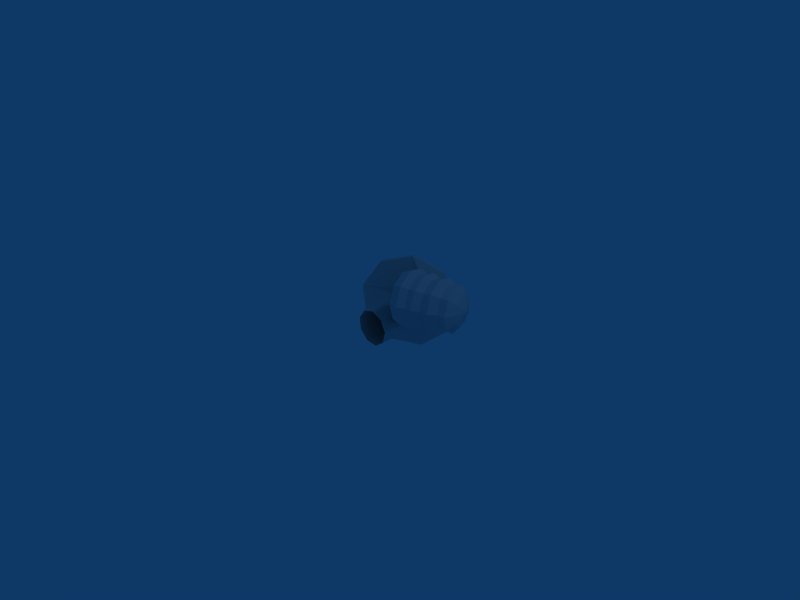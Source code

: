 # Source: beehive_destroyed.blend  (saved by Blender 2.42.0; exported with 4.5.12 LTS)
import bpy
from mathutils import Matrix  # noqa: F401  (used for matrix-valued properties, if any)

bpy.ops.wm.read_factory_settings(use_empty=True)
scene = bpy.context.scene
scene.name = 'Scene'

# ---- collections
col_collection_1 = bpy.data.collections.new('Collection 1'); scene.collection.children.link(col_collection_1)

# ---- materials (node trees are filled in below, after node groups)
mat_material_001 = bpy.data.materials.new('Material.001')
mat_material_001.alpha_threshold = 0.0
mat_material_001.preview_render_type = 'FLAT'
mat_material_001.roughness = 0.5
mat_material_001.line_color = (0.0, 0.0, 0.0, 1.0)

# ---- material node trees

# ---- world
world_world = bpy.data.worlds.new('World'); scene.world = world_world
world_world.color = (0.05656, 0.2208, 0.4)
world_world.use_sun_shadow = False
world_world.sun_shadow_jitter_overblur = 0.0
world_world.cycles.sampling_method = 'MANUAL'
world_world.cycles.sample_map_resolution = 256

# ---- cameras
cam_camera = bpy.data.cameras.new('Camera')
cam_camera.passepartout_alpha = 0.2
cam_camera.clip_end = 100.0
cam_camera.lens = 35.0
cam_camera.ortho_scale = 7.314
cam_camera.show_passepartout = False
cam_camera.show_safe_areas = True
cam_camera.dof.focus_distance = 0.0
cam_camera.dof.aperture_fstop = 128.0

# ---- lights
light_spot = bpy.data.lights.new('Spot', 'POINT')
light_spot.transmission_factor = 0.0
light_spot.cutoff_distance = 30.0
light_spot.energy = 100.0
light_spot.shadow_buffer_clip_start = 1.001
light_spot.shadow_soft_size = 1.0
light_spot.shadow_maximum_resolution = 0.006
light_spot.use_absolute_resolution = True
light_spot.cycles.use_multiple_importance_sampling = False

# ---- meshes
me_mesh = bpy.data.meshes.new('Mesh')
me_mesh.from_pydata([(0.1943, 0.8858, 0.1943), (0.2737, 0.8858, 0.02395), (0.2251, 0.8858, -0.1576), (0.07111, 0.8858, -0.2654), (-0.1161, 0.8858, -0.249), (-0.249, 0.8858, -0.1161), (-0.2654, 0.8858, 0.07111), (-0.1576, 0.8858, 0.2251), (0.02395, 0.8858, 0.2737), (0.1943, -0.08895, 0.1943), (0.2737, -0.08895, 0.02395), (0.2251, -0.08895, -0.1576), (0.07111, -0.08895, -0.2654), (-0.1161, -0.08895, -0.249), (-0.249, -0.08895, -0.1161), (-0.2654, -0.08895, 0.07111), (-0.1576, -0.08895, 0.2251), (0.02394, -0.08895, 0.2737), (0.4034, 1.28, 0.06644), (0.216, 1.164, 0.539), (0.2886, 1.209, -0.4372), (-0.07466, 0.9842, -0.7363), (-0.5165, 0.711, -0.6909), (-0.8301, 0.517, -0.3222), (-0.8687, 0.4931, 0.1973), (-0.6143, 0.6504, 0.6244), (-0.186, 0.9154, 0.7594), (0.1827, 1.218, 0.539), (0.3701, 1.334, 0.06644), (0.2553, 1.263, -0.4372), (-0.108, 1.038, -0.7363), (-0.5498, 0.7648, -0.6909), (-0.8633, 0.5709, -0.3222), (-0.902, 0.5469, 0.1973), (-0.6476, 0.7043, 0.6244), (-0.2193, 0.9692, 0.7594), (-0.29, 0.9572, 2.98e-08), (0.3653, 0.01184, 0.7623), (0.394, -0.09538, 0.5243), (0.3764, -0.02972, 0.2706), (0.3209, 0.1781, 0.1199), (0.2533, 0.4309, 0.1428), (0.2053, 0.6103, 0.3285), (0.1994, 0.6324, 0.5902), (0.2383, 0.4868, 0.8053), (0.3038, 0.2418, 0.8733), (0.5026, 0.01031, 0.7992), (0.5352, -0.1115, 0.5288), (0.5152, -0.0369, 0.2406), (0.4521, 0.1992, 0.06949), (0.3753, 0.4863, 0.09549), (0.3208, 0.6902, 0.3065), (0.3141, 0.7153, 0.6037), (0.3583, 0.55, 0.8481), (0.4327, 0.2715, 0.9253), (0.6007, 0.06999, 0.7669), (0.6298, -0.03907, 0.5248), (0.612, 0.02772, 0.2668), (0.5555, 0.2391, 0.1136), (0.4867, 0.4962, 0.1369), (0.4379, 0.6786, 0.3258), (0.4319, 0.7011, 0.5919), (0.4715, 0.5531, 0.8107), (0.5381, 0.3038, 0.8798), (0.743, -0.03566, 0.5271), (0.7119, 0.08066, 0.7853), (0.7239, 0.03558, 0.2519), (0.6636, 0.261, 0.08847), (0.5903, 0.5352, 0.1133), (0.5383, 0.7299, 0.3148), (0.5319, 0.7539, 0.5986), (0.5741, 0.596, 0.832), (0.6452, 0.3301, 0.9057), (0.8091, 0.1436, 0.7496), (0.8364, 0.04141, 0.5227), (0.8197, 0.104, 0.2809), (0.7667, 0.3021, 0.1373), (0.7023, 0.5431, 0.1591), (0.6565, 0.7141, 0.3361), (0.6509, 0.7352, 0.5855), (0.688, 0.5965, 0.7906), (0.7505, 0.3628, 0.8554), (0.9438, 0.1517, 0.7766), (0.974, 0.03882, 0.526), (0.9555, 0.1079, 0.259), (0.897, 0.3267, 0.1004), (0.8258, 0.5928, 0.1245), (0.7753, 0.7817, 0.32), (0.7691, 0.805, 0.5954), (0.8101, 0.6518, 0.8219), (0.8791, 0.3938, 0.8935), (1.074, 0.1338, 0.5203), (1.049, 0.2282, 0.7298), (1.059, 0.1916, 0.2969), (1.01, 0.3746, 0.1643), (0.9501, 0.5971, 0.1844), (0.9079, 0.7551, 0.3479), (0.9027, 0.7746, 0.5783), (0.937, 0.6464, 0.7677), (0.9947, 0.4307, 0.8275), (1.168, 0.2515, 0.7381), (1.194, 0.1538, 0.5213), (1.178, 0.2136, 0.2902), (1.128, 0.403, 0.1529), (1.066, 0.6332, 0.1738), (1.022, 0.7967, 0.343), (1.017, 0.8168, 0.5813), (1.052, 0.6842, 0.7773), (1.112, 0.461, 0.8393), (1.244, 0.307, 0.5095), (1.228, 0.3668, 0.6423), (1.235, 0.3436, 0.3679), (1.204, 0.4596, 0.2838), (1.166, 0.6007, 0.2966), (1.139, 0.7008, 0.4002), (1.136, 0.7132, 0.5463), (1.158, 0.6319, 0.6663), (1.194, 0.4952, 0.7043), (1.249, 0.5292, 0.4908)], [], [(110, 109, 118), (109, 111, 118), (111, 112, 118), (112, 113, 118), (113, 114, 118), (114, 115, 118), (115, 116, 118), (116, 117, 118), (117, 110, 118), (108, 100, 110), (108, 110, 117), (107, 108, 117), (107, 117, 116), (106, 107, 116), (106, 116, 115), (105, 106, 115), (105, 115, 114), (104, 105, 113), (105, 114, 113), (103, 104, 113), (103, 113, 112), (102, 103, 111), (103, 112, 111), (101, 102, 109), (102, 111, 109), (100, 101, 109), (100, 109, 110), (99, 92, 100), (99, 100, 108), (98, 99, 108), (98, 108, 107), (97, 98, 107), (97, 107, 106), (96, 97, 106), (96, 106, 105), (95, 96, 105), (95, 105, 104), (94, 95, 104), (94, 104, 103), (93, 94, 103), (93, 103, 102), (91, 93, 102), (91, 102, 101), (92, 91, 101), (92, 101, 100), (90, 82, 92), (90, 92, 99), (89, 90, 99), (89, 99, 98), (88, 89, 98), (88, 98, 97), (87, 88, 97), (87, 97, 96), (86, 87, 96), (86, 96, 95), (85, 86, 95), (85, 95, 94), (84, 85, 94), (84, 94, 93), (83, 84, 93), (83, 93, 91), (82, 83, 91), (82, 91, 92), (81, 73, 82), (81, 82, 90), (80, 81, 90), (80, 90, 89), (79, 80, 89), (79, 89, 88), (78, 79, 88), (78, 88, 87), (77, 78, 87), (77, 87, 86), (76, 77, 86), (76, 86, 85), (75, 76, 85), (75, 85, 84), (74, 75, 84), (74, 84, 83), (73, 74, 83), (73, 83, 82), (72, 65, 73), (72, 73, 81), (71, 72, 81), (71, 81, 80), (70, 71, 80), (70, 80, 79), (69, 70, 79), (69, 79, 78), (68, 69, 78), (68, 78, 77), (67, 68, 77), (67, 77, 76), (66, 67, 76), (66, 76, 75), (64, 66, 75), (64, 75, 74), (65, 64, 74), (65, 74, 73), (63, 55, 65), (63, 65, 72), (62, 63, 72), (62, 72, 71), (61, 62, 71), (61, 71, 70), (60, 61, 70), (60, 70, 69), (59, 60, 69), (59, 69, 68), (58, 59, 68), (58, 68, 67), (57, 58, 67), (57, 67, 66), (56, 57, 66), (56, 66, 64), (55, 56, 64), (55, 64, 65), (54, 46, 55), (54, 55, 63), (53, 54, 63), (53, 63, 62), (52, 53, 62), (52, 62, 61), (51, 52, 61), (51, 61, 60), (50, 51, 60), (50, 60, 59), (49, 50, 59), (49, 59, 58), (48, 49, 58), (48, 58, 57), (47, 48, 57), (47, 57, 56), (46, 47, 56), (46, 56, 55), (45, 37, 46), (45, 46, 54), (44, 45, 54), (44, 54, 53), (43, 44, 53), (43, 53, 52), (42, 43, 52), (42, 52, 51), (41, 42, 51), (41, 51, 50), (40, 41, 50), (40, 50, 49), (39, 40, 49), (39, 49, 48), (38, 39, 48), (38, 48, 47), (37, 38, 47), (37, 47, 46), (35, 27, 36), (34, 35, 36), (33, 34, 36), (32, 33, 36), (31, 32, 36), (30, 31, 36), (29, 30, 36), (28, 29, 36), (27, 28, 36), (26, 19, 27), (26, 27, 35), (25, 26, 35), (25, 35, 34), (24, 25, 34), (24, 34, 33), (23, 24, 33), (23, 33, 32), (22, 23, 32), (22, 32, 31), (21, 22, 31), (21, 31, 30), (20, 21, 30), (20, 30, 29), (18, 20, 29), (18, 29, 28), (19, 18, 28), (19, 28, 27), (8, 0, 26), (0, 19, 26), (7, 8, 26), (7, 26, 25), (6, 7, 24), (7, 25, 24), (5, 6, 24), (5, 24, 23), (4, 5, 23), (4, 23, 22), (3, 4, 22), (3, 22, 21), (2, 3, 21), (2, 21, 20), (1, 2, 20), (1, 20, 18), (0, 1, 18), (0, 18, 19), (9, 0, 8), (9, 8, 17), (7, 16, 17), (7, 17, 8), (6, 15, 16), (6, 16, 7), (5, 14, 15), (5, 15, 6), (4, 13, 14), (4, 14, 5), (3, 12, 13), (3, 13, 4), (2, 11, 12), (2, 12, 3), (1, 10, 11), (1, 11, 2), (0, 9, 10), (0, 10, 1)])
_uv = me_mesh.uv_layers.new(name='UVMap')
_uv.uv.foreach_set('vector', [0.7406, 0.5788, 0.8572, 0.5788, 0.6298, 0.6107, 0.459, 0.5758, 0.511, 0.5757, 0.6386, 0.6071, 0.511, 0.5757, 0.6099, 0.5753, 0.6386, 0.6071, 0.6099, 0.5753, 0.6851, 0.5749, 0.6386, 0.6071, 0.6851, 0.5749, 0.8003, 0.5746, 0.6386, 0.6071, 0.8003, 0.5746, 0.8625, 0.5745, 0.6386, 0.6071, 0.4536, 0.5788, 0.5665, 0.5788, 0.6298, 0.6107, 0.5665, 0.5788, 0.6394, 0.5788, 0.6298, 0.6107, 0.6394, 0.5788, 0.7406, 0.5788, 0.6298, 0.6107, 0.6455, 0.5334, 0.7899, 0.5334, 0.7406, 0.5788, 0.6455, 0.5334, 0.7406, 0.5788, 0.6394, 0.5788, 0.5265, 0.5334, 0.6455, 0.5334, 0.6394, 0.5788, 0.5265, 0.5334, 0.6394, 0.5788, 0.5665, 0.5788, 0.3863, 0.5334, 0.5265, 0.5334, 0.5665, 0.5788, 0.3863, 0.5334, 0.5665, 0.5788, 0.4536, 0.5788, 0.8632, 0.5289, 0.9296, 0.5288, 0.8625, 0.5745, 0.8632, 0.5289, 0.8625, 0.5745, 0.8003, 0.5746, 0.7143, 0.5294, 0.8632, 0.5289, 0.6851, 0.5749, 0.8632, 0.5289, 0.8003, 0.5746, 0.6851, 0.5749, 0.5916, 0.5301, 0.7143, 0.5294, 0.6851, 0.5749, 0.5916, 0.5301, 0.6851, 0.5749, 0.6099, 0.5753, 0.4536, 0.5307, 0.5916, 0.5301, 0.511, 0.5757, 0.5916, 0.5301, 0.6099, 0.5753, 0.511, 0.5757, 0.3893, 0.5309, 0.4536, 0.5307, 0.459, 0.5758, 0.4536, 0.5307, 0.511, 0.5757, 0.459, 0.5758, 0.7899, 0.5334, 0.9266, 0.5334, 0.8572, 0.5788, 0.7899, 0.5334, 0.8572, 0.5788, 0.7406, 0.5788, 0.6449, 0.4711, 0.7856, 0.4711, 0.7899, 0.5334, 0.6449, 0.4711, 0.7899, 0.5334, 0.6455, 0.5334, 0.53, 0.4711, 0.6449, 0.4711, 0.6455, 0.5334, 0.53, 0.4711, 0.6455, 0.5334, 0.5265, 0.5334, 0.3921, 0.4711, 0.53, 0.4711, 0.5265, 0.5334, 0.3921, 0.4711, 0.5265, 0.5334, 0.3863, 0.5334, 0.8573, 0.4665, 0.9234, 0.4665, 0.9296, 0.5288, 0.8573, 0.4665, 0.9296, 0.5288, 0.8632, 0.5289, 0.7113, 0.467, 0.8573, 0.4665, 0.8632, 0.5289, 0.7113, 0.467, 0.8632, 0.5289, 0.7143, 0.5294, 0.5928, 0.4677, 0.7113, 0.467, 0.7143, 0.5294, 0.5928, 0.4677, 0.7143, 0.5294, 0.5916, 0.5301, 0.4582, 0.4683, 0.5928, 0.4677, 0.5916, 0.5301, 0.4582, 0.4683, 0.5916, 0.5301, 0.4536, 0.5307, 0.3949, 0.4685, 0.4582, 0.4683, 0.4536, 0.5307, 0.3949, 0.4685, 0.4536, 0.5307, 0.3893, 0.5309, 0.7856, 0.4711, 0.9206, 0.4711, 0.9266, 0.5334, 0.7856, 0.4711, 0.9266, 0.5334, 0.7899, 0.5334, 0.6479, 0.4087, 0.8097, 0.4087, 0.7856, 0.4711, 0.6479, 0.4087, 0.7856, 0.4711, 0.6449, 0.4711, 0.5105, 0.4087, 0.6479, 0.4087, 0.6449, 0.4711, 0.5105, 0.4087, 0.6449, 0.4711, 0.53, 0.4711, 0.3592, 0.4087, 0.5105, 0.4087, 0.53, 0.4711, 0.3592, 0.4087, 0.53, 0.4711, 0.3921, 0.4711, 0.8878, 0.404, 0.9559, 0.4039, 0.9234, 0.4665, 0.8878, 0.404, 0.9234, 0.4665, 0.8573, 0.4665, 0.7254, 0.4046, 0.8878, 0.404, 0.8573, 0.4665, 0.7254, 0.4046, 0.8573, 0.4665, 0.7113, 0.467, 0.5836, 0.4054, 0.7254, 0.4046, 0.7113, 0.467, 0.5836, 0.4054, 0.7113, 0.467, 0.5928, 0.4677, 0.43, 0.4061, 0.5836, 0.4054, 0.5928, 0.4677, 0.43, 0.4061, 0.5928, 0.4677, 0.4582, 0.4683, 0.3606, 0.4063, 0.43, 0.4061, 0.4582, 0.4683, 0.3606, 0.4063, 0.4582, 0.4683, 0.3949, 0.4685, 0.8097, 0.4087, 0.9545, 0.4087, 0.9206, 0.4711, 0.8097, 0.4087, 0.9206, 0.4711, 0.7856, 0.4711, 0.6462, 0.3407, 0.7958, 0.3407, 0.8097, 0.4087, 0.6462, 0.3407, 0.8097, 0.4087, 0.6479, 0.4087, 0.5217, 0.3407, 0.6462, 0.3407, 0.6479, 0.4087, 0.5217, 0.3407, 0.6479, 0.4087, 0.5105, 0.4087, 0.3782, 0.3407, 0.5217, 0.3407, 0.5105, 0.4087, 0.3782, 0.3407, 0.5105, 0.4087, 0.3592, 0.4087, 0.8696, 0.336, 0.9366, 0.336, 0.9559, 0.4039, 0.8696, 0.336, 0.9559, 0.4039, 0.8878, 0.404, 0.7166, 0.3366, 0.8696, 0.336, 0.8878, 0.404, 0.7166, 0.3366, 0.8878, 0.404, 0.7254, 0.4046, 0.5883, 0.3373, 0.7166, 0.3366, 0.7254, 0.4046, 0.5883, 0.3373, 0.7254, 0.4046, 0.5836, 0.4054, 0.4456, 0.3379, 0.5883, 0.3373, 0.5836, 0.4054, 0.4456, 0.3379, 0.5836, 0.4054, 0.43, 0.4061, 0.3798, 0.3381, 0.4456, 0.3379, 0.43, 0.4061, 0.3798, 0.3381, 0.43, 0.4061, 0.3606, 0.4063, 0.7958, 0.3407, 0.935, 0.3407, 0.9545, 0.4087, 0.7958, 0.3407, 0.9545, 0.4087, 0.8097, 0.4087, 0.6484, 0.284, 0.8142, 0.284, 0.7958, 0.3407, 0.6484, 0.284, 0.7958, 0.3407, 0.6462, 0.3407, 0.5068, 0.284, 0.6484, 0.284, 0.6462, 0.3407, 0.5068, 0.284, 0.6462, 0.3407, 0.5217, 0.3407, 0.3531, 0.284, 0.5068, 0.284, 0.5217, 0.3407, 0.3531, 0.284, 0.5217, 0.3407, 0.3782, 0.3407, 0.8929, 0.2792, 0.9613, 0.2791, 0.9366, 0.336, 0.8929, 0.2792, 0.9366, 0.336, 0.8696, 0.336, 0.7273, 0.2798, 0.8929, 0.2792, 0.8696, 0.336, 0.7273, 0.2798, 0.8696, 0.336, 0.7166, 0.3366, 0.5812, 0.2807, 0.7273, 0.2798, 0.7166, 0.3366, 0.5812, 0.2807, 0.7166, 0.3366, 0.5883, 0.3373, 0.424, 0.2814, 0.5812, 0.2807, 0.5883, 0.3373, 0.424, 0.2814, 0.5883, 0.3373, 0.4456, 0.3379, 0.3536, 0.2816, 0.424, 0.2814, 0.4456, 0.3379, 0.3536, 0.2816, 0.4456, 0.3379, 0.3798, 0.3381, 0.8142, 0.284, 0.9609, 0.284, 0.935, 0.3407, 0.8142, 0.284, 0.935, 0.3407, 0.7958, 0.3407, 0.6473, 0.2273, 0.8047, 0.2273, 0.8142, 0.284, 0.6473, 0.2273, 0.8142, 0.284, 0.6484, 0.284, 0.5145, 0.2273, 0.6473, 0.2273, 0.6484, 0.284, 0.5145, 0.2273, 0.6484, 0.284, 0.5068, 0.284, 0.3661, 0.2273, 0.5145, 0.2273, 0.5068, 0.284, 0.3661, 0.2273, 0.5068, 0.284, 0.3531, 0.284, 0.8804, 0.2226, 0.948, 0.2225, 0.9613, 0.2791, 0.8804, 0.2226, 0.9613, 0.2791, 0.8929, 0.2792, 0.7213, 0.2232, 0.8804, 0.2226, 0.8929, 0.2792, 0.7213, 0.2232, 0.8929, 0.2792, 0.7273, 0.2798, 0.5844, 0.224, 0.7213, 0.2232, 0.7273, 0.2798, 0.5844, 0.224, 0.7273, 0.2798, 0.5812, 0.2807, 0.4347, 0.2246, 0.5844, 0.224, 0.5812, 0.2807, 0.4347, 0.2246, 0.5812, 0.2807, 0.424, 0.2814, 0.3666, 0.2248, 0.4347, 0.2246, 0.424, 0.2814, 0.3666, 0.2248, 0.424, 0.2814, 0.3536, 0.2816, 0.8047, 0.2273, 0.9475, 0.2273, 0.9609, 0.284, 0.8047, 0.2273, 0.9609, 0.284, 0.8142, 0.284, 0.6493, 0.1706, 0.8213, 0.1706, 0.8047, 0.2273, 0.6493, 0.1706, 0.8047, 0.2273, 0.6473, 0.2273, 0.501, 0.1706, 0.6493, 0.1706, 0.6473, 0.2273, 0.501, 0.1706, 0.6473, 0.2273, 0.5145, 0.2273, 0.3433, 0.1706, 0.501, 0.1706, 0.5145, 0.2273, 0.3433, 0.1706, 0.5145, 0.2273, 0.3661, 0.2273, 0.9014, 0.1658, 0.9704, 0.1657, 0.948, 0.2225, 0.9014, 0.1658, 0.948, 0.2225, 0.8804, 0.2226, 0.7309, 0.1664, 0.9014, 0.1658, 0.8804, 0.2226, 0.7309, 0.1664, 0.8804, 0.2226, 0.7213, 0.2232, 0.578, 0.1673, 0.7309, 0.1664, 0.7213, 0.2232, 0.578, 0.1673, 0.7213, 0.2232, 0.5844, 0.224, 0.4151, 0.168, 0.578, 0.1673, 0.5844, 0.224, 0.4151, 0.168, 0.5844, 0.224, 0.4347, 0.2246, 0.3429, 0.1683, 0.4151, 0.168, 0.4347, 0.2246, 0.3429, 0.1683, 0.4347, 0.2246, 0.3666, 0.2248, 0.8213, 0.1706, 0.9709, 0.1706, 0.9475, 0.2273, 0.8213, 0.1706, 0.9475, 0.2273, 0.8047, 0.2273, 0.647, 0.1026, 0.8023, 0.1026, 0.8213, 0.1706, 0.647, 0.1026, 0.8213, 0.1706, 0.6493, 0.1706, 0.5164, 0.1026, 0.647, 0.1026, 0.6493, 0.1706, 0.5164, 0.1026, 0.6493, 0.1706, 0.501, 0.1706, 0.3693, 0.1026, 0.5164, 0.1026, 0.501, 0.1706, 0.3693, 0.1026, 0.501, 0.1706, 0.3433, 0.1706, 0.8766, 0.09787, 0.9441, 0.0978, 0.9704, 0.1657, 0.8766, 0.09787, 0.9704, 0.1657, 0.9014, 0.1658, 0.7192, 0.09843, 0.8766, 0.09787, 0.9014, 0.1658, 0.7192, 0.09843, 0.9014, 0.1658, 0.7309, 0.1664, 0.5845, 0.09922, 0.7192, 0.09843, 0.7309, 0.1664, 0.5845, 0.09922, 0.7309, 0.1664, 0.578, 0.1673, 0.4367, 0.09987, 0.5845, 0.09922, 0.578, 0.1673, 0.4367, 0.09987, 0.578, 0.1673, 0.4151, 0.168, 0.3692, 0.1001, 0.4367, 0.09987, 0.4151, 0.168, 0.3692, 0.1001, 0.4151, 0.168, 0.3429, 0.1683, 0.8023, 0.1026, 0.9442, 0.1026, 0.9709, 0.1706, 0.8023, 0.1026, 0.9709, 0.1706, 0.8213, 0.1706, 0.2342, 0.9664, 0.1153, 0.911, 0.1826, 0.8438, 0.3608, 0.9325, 0.2342, 0.9664, 0.2425, 0.8717, 0.436, 0.8251, 0.3608, 0.9325, 0.3062, 0.8546, 0.4246, 0.6945, 0.436, 0.8251, 0.3441, 0.8005, 0.3319, 0.6018, 0.4246, 0.6945, 0.3384, 0.7347, 0.2013, 0.5903, 0.3319, 0.6018, 0.2917, 0.688, 0.09386, 0.6655, 0.2013, 0.5903, 0.1718, 0.7201, 0.05993, 0.7922, 0.09386, 0.6655, 0.1718, 0.7201, 0.1153, 0.911, 0.05993, 0.7922, 0.1547, 0.7839, 0.7382, 0.7841, 0.8992, 0.7841, 0.8992, 0.8057, 0.7382, 0.7841, 0.8992, 0.8057, 0.7382, 0.8057, 0.5667, 0.7841, 0.7382, 0.7841, 0.7382, 0.8057, 0.5667, 0.7841, 0.7382, 0.8057, 0.5667, 0.8057, 0.4648, 0.7841, 0.5667, 0.7841, 0.5667, 0.8057, 0.4648, 0.7841, 0.5667, 0.8057, 0.4648, 0.8057, 0.4803, 0.8059, 0.4648, 0.8059, 0.4648, 0.7843, 0.4803, 0.8059, 0.4648, 0.7843, 0.4803, 0.7843, 0.6059, 0.8059, 0.4803, 0.8059, 0.4803, 0.7843, 0.6059, 0.8059, 0.4803, 0.7843, 0.6059, 0.7843, 0.7828, 0.8059, 0.6059, 0.8059, 0.6059, 0.7843, 0.7828, 0.8059, 0.6059, 0.7843, 0.7828, 0.7843, 0.9283, 0.8059, 0.7828, 0.8059, 0.7828, 0.7843, 0.9283, 0.8059, 0.7828, 0.7843, 0.9283, 0.7843, 0.9743, 0.8059, 0.9283, 0.8059, 0.9283, 0.7843, 0.9743, 0.8059, 0.9283, 0.7843, 0.9743, 0.7843, 0.8992, 0.7841, 0.9743, 0.7841, 0.9743, 0.8057, 0.8992, 0.7841, 0.9743, 0.8057, 0.8992, 0.8057, 0.2441, 0.8724, 0.3077, 0.8561, 0.2343, 0.9696, 0.3077, 0.8561, 0.3622, 0.9366, 0.2343, 0.9696, 0.1849, 0.8441, 0.2441, 0.8724, 0.2343, 0.9696, 0.1849, 0.8441, 0.2343, 0.9696, 0.1151, 0.9126, 0.1578, 0.7844, 0.1849, 0.8441, 0.06037, 0.7923, 0.1849, 0.8441, 0.1151, 0.9126, 0.06037, 0.7923, 0.1754, 0.7212, 0.1578, 0.7844, 0.06037, 0.7923, 0.1754, 0.7212, 0.06037, 0.7923, 0.09579, 0.665, 0.2295, 0.6841, 0.1754, 0.7212, 0.09579, 0.665, 0.2295, 0.6841, 0.09579, 0.665, 0.2048, 0.5902, 0.2948, 0.6904, 0.2295, 0.6841, 0.2048, 0.5902, 0.2948, 0.6904, 0.2048, 0.5902, 0.3363, 0.603, 0.3407, 0.7372, 0.2948, 0.6904, 0.3363, 0.603, 0.3407, 0.7372, 0.3363, 0.603, 0.4288, 0.6973, 0.3458, 0.8027, 0.3407, 0.7372, 0.4288, 0.6973, 0.3458, 0.8027, 0.4288, 0.6973, 0.4391, 0.8291, 0.3077, 0.8561, 0.3458, 0.8027, 0.4391, 0.8291, 0.3077, 0.8561, 0.4391, 0.8291, 0.3622, 0.9366, 0.778, 0.932, 0.778, 0.9959, 0.72, 0.9959, 0.778, 0.932, 0.72, 0.9959, 0.72, 0.932, 0.6582, 0.9959, 0.6582, 0.932, 0.72, 0.932, 0.6582, 0.9959, 0.72, 0.932, 0.72, 0.9959, 0.604, 0.9959, 0.604, 0.932, 0.6582, 0.932, 0.604, 0.9959, 0.6582, 0.932, 0.6582, 0.9959, 0.6336, 0.9311, 0.6336, 0.995, 0.603, 0.995, 0.6336, 0.9311, 0.603, 0.995, 0.603, 0.9311, 0.6755, 0.9311, 0.6755, 0.995, 0.6336, 0.995, 0.6755, 0.9311, 0.6336, 0.995, 0.6336, 0.9311, 0.7344, 0.9311, 0.7344, 0.995, 0.6755, 0.995, 0.7344, 0.9311, 0.6755, 0.995, 0.6755, 0.9311, 0.7829, 0.9311, 0.7829, 0.995, 0.7344, 0.995, 0.7829, 0.9311, 0.7344, 0.995, 0.7344, 0.9311, 0.826, 0.9311, 0.826, 0.995, 0.7829, 0.995, 0.826, 0.9311, 0.7829, 0.995, 0.7829, 0.9311, 0.778, 0.9959, 0.778, 0.932, 0.8226, 0.932, 0.778, 0.9959, 0.8226, 0.932, 0.8226, 0.9959])
_ca = me_mesh.color_attributes.new('Col', 'BYTE_COLOR', 'CORNER')
_ca.data.foreach_set('color', [1.0, 1.0, 1.0, 1.0, 1.0, 1.0, 1.0, 1.0, 1.0, 1.0, 1.0, 1.0, 1.0, 1.0, 1.0, 1.0, 1.0, 1.0, 1.0, 1.0, 1.0, 1.0, 1.0, 1.0, 1.0, 1.0, 1.0, 1.0, 1.0, 1.0, 1.0, 1.0, 1.0, 1.0, 1.0, 1.0, 1.0, 1.0, 1.0, 1.0, 1.0, 1.0, 1.0, 1.0, 1.0, 1.0, 1.0, 1.0, 1.0, 1.0, 1.0, 1.0, 1.0, 1.0, 1.0, 1.0, 1.0, 1.0, 1.0, 1.0, 1.0, 1.0, 1.0, 1.0, 1.0, 1.0, 1.0, 1.0, 1.0, 1.0, 1.0, 1.0, 1.0, 1.0, 1.0, 1.0, 1.0, 1.0, 1.0, 1.0, 1.0, 1.0, 1.0, 1.0, 1.0, 1.0, 1.0, 1.0, 1.0, 1.0, 1.0, 1.0, 1.0, 1.0, 1.0, 1.0, 1.0, 1.0, 1.0, 1.0, 1.0, 1.0, 1.0, 1.0, 1.0, 1.0, 1.0, 1.0, 1.0, 1.0, 1.0, 1.0, 1.0, 1.0, 1.0, 1.0, 1.0, 1.0, 1.0, 1.0, 1.0, 1.0, 1.0, 1.0, 1.0, 1.0, 1.0, 1.0, 1.0, 1.0, 1.0, 1.0, 1.0, 1.0, 1.0, 1.0, 1.0, 1.0, 1.0, 1.0, 1.0, 1.0, 1.0, 1.0, 1.0, 1.0, 1.0, 1.0, 1.0, 1.0, 1.0, 1.0, 1.0, 1.0, 1.0, 1.0, 1.0, 1.0, 1.0, 1.0, 1.0, 1.0, 1.0, 1.0, 1.0, 1.0, 1.0, 1.0, 1.0, 1.0, 1.0, 1.0, 1.0, 1.0, 1.0, 1.0, 1.0, 1.0, 1.0, 1.0, 1.0, 1.0, 1.0, 1.0, 1.0, 1.0, 1.0, 1.0, 1.0, 1.0, 1.0, 1.0, 1.0, 1.0, 1.0, 1.0, 1.0, 1.0, 1.0, 1.0, 1.0, 1.0, 1.0, 1.0, 1.0, 1.0, 1.0, 1.0, 1.0, 1.0, 1.0, 1.0, 1.0, 1.0, 1.0, 1.0, 1.0, 1.0, 1.0, 1.0, 1.0, 1.0, 1.0, 1.0, 1.0, 1.0, 1.0, 1.0, 1.0, 1.0, 1.0, 1.0, 1.0, 1.0, 1.0, 1.0, 1.0, 1.0, 1.0, 1.0, 1.0, 1.0, 1.0, 1.0, 1.0, 1.0, 1.0, 1.0, 1.0, 1.0, 1.0, 1.0, 1.0, 1.0, 1.0, 1.0, 1.0, 1.0, 1.0, 1.0, 1.0, 1.0, 1.0, 1.0, 1.0, 1.0, 1.0, 1.0, 1.0, 1.0, 1.0, 1.0, 1.0, 1.0, 1.0, 1.0, 1.0, 1.0, 1.0, 1.0, 1.0, 1.0, 1.0, 1.0, 1.0, 1.0, 1.0, 1.0, 1.0, 1.0, 1.0, 1.0, 1.0, 1.0, 1.0, 1.0, 1.0, 1.0, 1.0, 1.0, 1.0, 1.0, 1.0, 1.0, 1.0, 1.0, 1.0, 1.0, 1.0, 1.0, 1.0, 1.0, 1.0, 1.0, 1.0, 1.0, 1.0, 1.0, 1.0, 1.0, 1.0, 1.0, 1.0, 1.0, 1.0, 1.0, 1.0, 1.0, 1.0, 1.0, 1.0, 1.0, 1.0, 1.0, 1.0, 1.0, 1.0, 1.0, 1.0, 1.0, 1.0, 1.0, 1.0, 1.0, 1.0, 1.0, 1.0, 1.0, 1.0, 1.0, 1.0, 1.0, 1.0, 1.0, 1.0, 1.0, 1.0, 1.0, 1.0, 1.0, 1.0, 1.0, 1.0, 1.0, 1.0, 1.0, 1.0, 1.0, 1.0, 1.0, 1.0, 1.0, 1.0, 1.0, 1.0, 1.0, 1.0, 1.0, 1.0, 1.0, 1.0, 1.0, 1.0, 1.0, 1.0, 1.0, 1.0, 1.0, 1.0, 1.0, 1.0, 1.0, 1.0, 1.0, 1.0, 1.0, 1.0, 1.0, 1.0, 1.0, 1.0, 1.0, 1.0, 1.0, 1.0, 1.0, 1.0, 1.0, 1.0, 1.0, 1.0, 1.0, 1.0, 1.0, 1.0, 1.0, 1.0, 1.0, 1.0, 1.0, 1.0, 1.0, 1.0, 1.0, 1.0, 1.0, 1.0, 1.0, 1.0, 1.0, 1.0, 1.0, 1.0, 1.0, 1.0, 1.0, 1.0, 1.0, 1.0, 1.0, 1.0, 1.0, 1.0, 1.0, 1.0, 1.0, 1.0, 1.0, 1.0, 1.0, 1.0, 1.0, 1.0, 1.0, 1.0, 1.0, 1.0, 1.0, 1.0, 1.0, 1.0, 1.0, 1.0, 1.0, 1.0, 1.0, 1.0, 1.0, 1.0, 1.0, 1.0, 1.0, 1.0, 1.0, 1.0, 1.0, 1.0, 1.0, 1.0, 1.0, 1.0, 1.0, 1.0, 1.0, 1.0, 1.0, 1.0, 1.0, 1.0, 1.0, 1.0, 1.0, 1.0, 1.0, 1.0, 1.0, 1.0, 1.0, 1.0, 1.0, 1.0, 1.0, 1.0, 1.0, 1.0, 1.0, 1.0, 1.0, 1.0, 1.0, 1.0, 1.0, 1.0, 1.0, 1.0, 1.0, 1.0, 1.0, 1.0, 1.0, 1.0, 1.0, 1.0, 1.0, 1.0, 1.0, 1.0, 1.0, 1.0, 1.0, 1.0, 1.0, 1.0, 1.0, 1.0, 1.0, 1.0, 1.0, 1.0, 1.0, 1.0, 1.0, 1.0, 1.0, 1.0, 1.0, 1.0, 1.0, 1.0, 1.0, 1.0, 1.0, 1.0, 1.0, 1.0, 1.0, 1.0, 1.0, 1.0, 1.0, 1.0, 1.0, 1.0, 1.0, 1.0, 1.0, 1.0, 1.0, 1.0, 1.0, 1.0, 1.0, 1.0, 1.0, 1.0, 1.0, 1.0, 1.0, 1.0, 1.0, 1.0, 1.0, 1.0, 1.0, 1.0, 1.0, 1.0, 1.0, 1.0, 1.0, 1.0, 1.0, 1.0, 1.0, 1.0, 1.0, 1.0, 1.0, 1.0, 1.0, 1.0, 1.0, 1.0, 1.0, 1.0, 1.0, 1.0, 1.0, 1.0, 1.0, 1.0, 1.0, 1.0, 1.0, 1.0, 1.0, 1.0, 1.0, 1.0, 1.0, 1.0, 1.0, 1.0, 1.0, 1.0, 1.0, 1.0, 1.0, 1.0, 1.0, 1.0, 1.0, 1.0, 1.0, 1.0, 1.0, 1.0, 1.0, 1.0, 1.0, 1.0, 1.0, 1.0, 1.0, 1.0, 1.0, 1.0, 1.0, 1.0, 1.0, 1.0, 1.0, 1.0, 1.0, 1.0, 1.0, 1.0, 1.0, 1.0, 1.0, 1.0, 1.0, 1.0, 1.0, 1.0, 1.0, 1.0, 1.0, 1.0, 1.0, 1.0, 1.0, 1.0, 1.0, 1.0, 1.0, 1.0, 1.0, 1.0, 1.0, 1.0, 1.0, 1.0, 1.0, 1.0, 1.0, 1.0, 1.0, 1.0, 1.0, 1.0, 1.0, 1.0, 1.0, 1.0, 1.0, 1.0, 1.0, 1.0, 1.0, 1.0, 1.0, 1.0, 1.0, 1.0, 1.0, 1.0, 1.0, 1.0, 1.0, 1.0, 1.0, 1.0, 1.0, 1.0, 1.0, 1.0, 1.0, 1.0, 1.0, 1.0, 1.0, 1.0, 1.0, 1.0, 1.0, 1.0, 1.0, 1.0, 1.0, 1.0, 1.0, 1.0, 1.0, 1.0, 1.0, 1.0, 1.0, 1.0, 1.0, 1.0, 1.0, 1.0, 1.0, 1.0, 1.0, 1.0, 1.0, 1.0, 1.0, 1.0, 1.0, 1.0, 1.0, 1.0, 1.0, 1.0, 1.0, 1.0, 1.0, 1.0, 1.0, 1.0, 1.0, 1.0, 1.0, 1.0, 1.0, 1.0, 1.0, 1.0, 1.0, 1.0, 1.0, 1.0, 1.0, 1.0, 1.0, 1.0, 1.0, 1.0, 1.0, 1.0, 1.0, 1.0, 1.0, 1.0, 1.0, 1.0, 1.0, 1.0, 1.0, 1.0, 1.0, 1.0, 1.0, 1.0, 1.0, 1.0, 1.0, 1.0, 1.0, 1.0, 1.0, 1.0, 1.0, 1.0, 1.0, 1.0, 1.0, 1.0, 1.0, 1.0, 1.0, 1.0, 1.0, 1.0, 1.0, 1.0, 1.0, 1.0, 1.0, 1.0, 1.0, 1.0, 1.0, 1.0, 1.0, 1.0, 1.0, 1.0, 1.0, 1.0, 1.0, 1.0, 1.0, 1.0, 1.0, 1.0, 1.0, 1.0, 1.0, 1.0, 1.0, 1.0, 1.0, 1.0, 1.0, 1.0, 1.0, 1.0, 1.0, 1.0, 1.0, 1.0, 1.0, 1.0, 1.0, 1.0, 1.0, 1.0, 1.0, 1.0, 1.0, 1.0, 1.0, 1.0, 1.0, 1.0, 1.0, 1.0, 1.0, 1.0, 1.0, 1.0, 1.0, 1.0, 1.0, 1.0, 1.0, 1.0, 1.0, 1.0, 1.0, 1.0, 1.0, 1.0, 1.0, 1.0, 1.0, 1.0, 1.0, 1.0, 1.0, 1.0, 1.0, 1.0, 1.0, 1.0, 1.0, 1.0, 1.0, 1.0, 1.0, 1.0, 1.0, 1.0, 1.0, 1.0, 1.0, 1.0, 1.0, 1.0, 1.0, 1.0, 1.0, 1.0, 1.0, 1.0, 1.0, 1.0, 1.0, 1.0, 1.0, 1.0, 1.0, 1.0, 1.0, 1.0, 1.0, 1.0, 1.0, 1.0, 1.0, 1.0, 1.0, 1.0, 1.0, 1.0, 1.0, 1.0, 1.0, 1.0, 1.0, 1.0, 1.0, 1.0, 1.0, 1.0, 1.0, 1.0, 1.0, 1.0, 1.0, 1.0, 1.0, 1.0, 1.0, 1.0, 1.0, 1.0, 1.0, 1.0, 1.0, 1.0, 1.0, 1.0, 1.0, 1.0, 1.0, 1.0, 1.0, 1.0, 1.0, 1.0, 1.0, 1.0, 1.0, 1.0, 1.0, 1.0, 1.0, 1.0, 1.0, 1.0, 1.0, 1.0, 1.0, 1.0, 1.0, 1.0, 1.0, 1.0, 1.0, 1.0, 1.0, 1.0, 1.0, 1.0, 1.0, 1.0, 1.0, 1.0, 1.0, 1.0, 1.0, 1.0, 1.0, 1.0, 1.0, 1.0, 1.0, 1.0, 1.0, 1.0, 1.0, 1.0, 1.0, 1.0, 1.0, 1.0, 1.0, 1.0, 1.0, 1.0, 1.0, 1.0, 1.0, 1.0, 1.0, 1.0, 1.0, 1.0, 1.0, 1.0, 1.0, 1.0, 1.0, 1.0, 1.0, 1.0, 1.0, 1.0, 1.0, 1.0, 1.0, 1.0, 1.0, 1.0, 1.0, 1.0, 1.0, 1.0, 1.0, 1.0, 1.0, 1.0, 1.0, 1.0, 1.0, 1.0, 1.0, 1.0, 1.0, 1.0, 1.0, 1.0, 1.0, 1.0, 1.0, 1.0, 1.0, 1.0, 1.0, 1.0, 1.0, 1.0, 1.0, 1.0, 1.0, 1.0, 1.0, 1.0, 1.0, 1.0, 1.0, 1.0, 1.0, 1.0, 1.0, 1.0, 1.0, 1.0, 1.0, 1.0, 1.0, 1.0, 1.0, 1.0, 1.0, 1.0, 1.0, 1.0, 1.0, 1.0, 1.0, 1.0, 1.0, 1.0, 1.0, 1.0, 1.0, 1.0, 1.0, 1.0, 1.0, 1.0, 1.0, 1.0, 1.0, 1.0, 1.0, 1.0, 1.0, 1.0, 1.0, 1.0, 1.0, 1.0, 1.0, 1.0, 1.0, 1.0, 1.0, 1.0, 1.0, 1.0, 1.0, 1.0, 1.0, 1.0, 1.0, 1.0, 1.0, 1.0, 1.0, 1.0, 1.0, 1.0, 1.0, 1.0, 1.0, 1.0, 1.0, 1.0, 1.0, 1.0, 1.0, 1.0, 1.0, 1.0, 1.0, 1.0, 1.0, 1.0, 1.0, 1.0, 1.0, 1.0, 1.0, 1.0, 1.0, 1.0, 1.0, 1.0, 1.0, 1.0, 1.0, 1.0, 1.0, 1.0, 1.0, 1.0, 1.0, 1.0, 1.0, 1.0, 1.0, 1.0, 1.0, 1.0, 1.0, 1.0, 1.0, 1.0, 1.0, 1.0, 1.0, 1.0, 1.0, 1.0, 1.0, 1.0, 1.0, 1.0, 1.0, 1.0, 1.0, 1.0, 1.0, 1.0, 1.0, 1.0, 1.0, 1.0, 1.0, 1.0, 1.0, 1.0, 1.0, 1.0, 1.0, 1.0, 1.0, 1.0, 1.0, 1.0, 1.0, 1.0, 1.0, 1.0, 1.0, 1.0, 1.0, 1.0, 1.0, 1.0, 1.0, 1.0, 1.0, 1.0, 1.0, 1.0, 1.0, 1.0, 1.0, 1.0, 1.0, 1.0, 1.0, 1.0, 1.0, 1.0, 1.0, 1.0, 1.0, 1.0, 1.0, 1.0, 1.0, 1.0, 1.0, 1.0, 1.0, 1.0, 1.0, 1.0, 1.0, 1.0, 1.0, 1.0, 1.0, 1.0, 1.0, 1.0, 1.0, 1.0, 1.0, 1.0, 1.0, 1.0, 1.0, 1.0, 1.0, 1.0, 1.0, 1.0, 1.0, 1.0, 1.0, 1.0, 1.0, 1.0, 1.0, 1.0, 1.0, 1.0, 1.0, 1.0, 1.0, 1.0, 1.0, 1.0, 1.0, 1.0, 1.0, 1.0, 1.0, 1.0, 1.0, 1.0, 1.0, 1.0, 1.0, 1.0, 1.0, 1.0, 1.0, 1.0, 1.0, 1.0, 1.0, 1.0, 1.0, 1.0, 1.0, 1.0, 1.0, 1.0, 1.0, 1.0, 1.0, 1.0, 1.0, 1.0, 1.0, 1.0, 1.0, 1.0, 1.0, 1.0, 1.0, 1.0, 1.0, 1.0, 1.0, 1.0, 1.0, 1.0, 1.0, 1.0, 1.0, 1.0, 1.0, 1.0, 1.0, 1.0, 1.0, 1.0, 1.0, 1.0, 1.0, 1.0, 1.0, 1.0, 1.0, 1.0, 1.0, 1.0, 1.0, 1.0, 1.0, 1.0, 1.0, 1.0, 1.0, 1.0, 1.0, 1.0, 1.0, 1.0, 1.0, 1.0, 1.0, 1.0, 1.0, 1.0, 1.0, 1.0, 1.0, 1.0, 1.0, 1.0, 1.0, 1.0, 1.0, 1.0, 1.0, 1.0, 1.0, 1.0, 1.0, 1.0, 1.0, 1.0, 1.0, 1.0, 1.0, 1.0, 1.0, 1.0, 1.0, 1.0, 1.0, 1.0, 1.0, 1.0, 1.0, 1.0, 1.0, 1.0, 1.0, 1.0, 1.0, 1.0, 1.0, 1.0, 1.0, 1.0, 1.0, 1.0, 1.0, 1.0, 1.0, 1.0, 1.0, 1.0, 1.0, 1.0, 1.0, 1.0, 1.0, 1.0, 1.0, 1.0, 1.0, 1.0, 1.0, 1.0, 1.0, 1.0, 1.0, 1.0, 1.0, 1.0, 1.0, 1.0, 1.0, 1.0, 1.0, 1.0, 1.0, 1.0, 1.0, 1.0, 1.0, 1.0, 1.0, 1.0, 1.0, 1.0, 1.0, 1.0, 1.0, 1.0, 1.0, 1.0, 1.0, 1.0, 1.0, 1.0, 1.0, 1.0, 1.0, 1.0, 1.0, 1.0, 1.0, 1.0, 1.0, 1.0, 1.0, 1.0, 1.0, 1.0, 1.0, 1.0, 1.0, 1.0, 1.0, 1.0, 1.0, 1.0, 1.0, 1.0, 1.0, 1.0, 1.0, 1.0, 1.0, 1.0, 1.0, 1.0, 1.0, 1.0, 1.0, 1.0, 1.0, 1.0, 1.0, 1.0, 1.0, 1.0, 1.0, 1.0, 1.0, 1.0, 1.0, 1.0, 1.0, 1.0, 1.0, 1.0, 1.0, 1.0, 1.0, 1.0, 1.0, 1.0, 1.0, 1.0, 1.0, 1.0, 1.0, 1.0, 1.0, 1.0, 1.0, 1.0, 1.0, 1.0, 1.0, 1.0, 1.0, 1.0, 1.0, 1.0, 1.0, 1.0, 1.0, 1.0, 1.0, 1.0, 1.0, 1.0, 1.0, 1.0, 1.0, 1.0, 1.0, 1.0, 1.0, 1.0, 1.0, 1.0, 1.0, 1.0, 1.0, 1.0, 1.0, 1.0, 1.0, 1.0, 1.0, 1.0, 1.0, 1.0, 1.0, 1.0, 1.0, 1.0, 1.0, 1.0, 1.0, 1.0, 1.0, 1.0, 1.0, 1.0, 1.0, 1.0, 1.0, 1.0, 1.0, 1.0, 1.0, 1.0, 1.0, 1.0, 1.0, 1.0, 1.0, 1.0, 1.0, 1.0, 1.0, 1.0, 1.0, 1.0, 1.0, 1.0, 1.0, 1.0, 1.0, 1.0, 1.0, 1.0, 1.0, 1.0, 1.0, 1.0, 1.0, 1.0, 1.0, 1.0, 1.0, 1.0, 1.0, 1.0, 1.0, 1.0, 1.0, 1.0, 1.0, 1.0, 1.0, 1.0, 1.0, 1.0, 1.0, 1.0, 1.0, 1.0, 1.0, 1.0, 1.0, 1.0, 1.0, 1.0, 1.0, 1.0, 1.0, 1.0, 1.0, 1.0, 1.0, 1.0, 1.0, 1.0, 1.0, 1.0, 1.0, 1.0, 1.0, 1.0, 1.0, 1.0, 1.0, 1.0, 1.0, 1.0, 1.0, 1.0, 1.0, 1.0, 1.0, 1.0, 1.0, 1.0, 1.0, 1.0, 1.0, 1.0, 1.0, 1.0, 1.0, 1.0, 1.0, 1.0, 1.0, 1.0, 1.0, 1.0, 1.0, 1.0, 1.0, 1.0, 1.0, 1.0, 1.0, 1.0, 1.0, 1.0, 1.0, 1.0, 1.0, 1.0, 1.0, 1.0, 1.0, 1.0, 1.0, 1.0, 1.0, 1.0, 1.0, 1.0, 1.0, 1.0, 1.0, 1.0, 1.0, 1.0, 1.0, 1.0, 1.0, 1.0, 1.0, 1.0, 1.0, 1.0, 1.0, 1.0, 1.0, 1.0, 1.0, 1.0, 1.0, 1.0, 1.0, 1.0, 1.0, 1.0, 1.0, 1.0, 1.0, 1.0, 1.0, 1.0, 1.0, 1.0, 1.0, 1.0, 1.0, 1.0, 1.0, 1.0, 1.0, 1.0, 1.0, 1.0, 1.0, 1.0, 1.0, 1.0, 1.0, 1.0, 1.0, 1.0, 1.0, 1.0, 1.0, 1.0, 1.0, 1.0, 1.0, 1.0, 1.0, 1.0, 1.0, 1.0, 1.0, 1.0, 1.0, 1.0, 1.0, 1.0, 1.0, 1.0, 1.0, 1.0, 1.0, 1.0, 1.0, 1.0, 1.0, 1.0, 1.0, 1.0, 1.0, 1.0, 1.0, 1.0, 1.0, 1.0, 1.0, 1.0, 1.0, 1.0, 1.0, 1.0, 1.0, 1.0, 1.0, 1.0, 1.0, 1.0, 1.0, 1.0, 1.0, 1.0, 1.0, 1.0, 1.0, 1.0, 1.0, 1.0, 1.0, 1.0, 1.0, 1.0, 1.0, 1.0, 1.0, 1.0, 1.0, 1.0, 1.0, 1.0, 1.0, 1.0, 1.0, 1.0, 1.0, 1.0, 1.0, 1.0, 1.0, 1.0, 1.0, 1.0, 1.0, 1.0, 1.0, 1.0, 1.0, 1.0, 1.0, 1.0, 1.0, 1.0, 1.0, 1.0, 1.0, 1.0, 1.0, 1.0, 1.0, 1.0, 1.0, 1.0, 1.0, 1.0, 1.0, 1.0, 1.0, 1.0, 1.0, 1.0, 1.0, 1.0, 1.0, 1.0, 1.0, 1.0, 1.0, 1.0, 1.0, 1.0, 1.0, 1.0, 1.0, 1.0, 1.0, 1.0, 1.0, 1.0, 1.0, 1.0, 1.0, 1.0, 1.0, 1.0, 1.0, 1.0, 1.0, 1.0, 1.0, 1.0, 1.0, 1.0, 1.0, 1.0, 1.0, 1.0, 1.0, 1.0, 1.0, 1.0, 1.0, 1.0, 1.0, 1.0, 1.0, 1.0, 1.0, 1.0, 1.0, 1.0, 1.0, 1.0, 1.0, 1.0, 1.0, 1.0, 1.0, 1.0, 1.0, 1.0, 1.0, 1.0, 1.0, 1.0, 1.0, 1.0, 1.0, 1.0, 1.0, 1.0, 1.0, 1.0, 1.0, 1.0, 1.0, 1.0, 1.0, 1.0, 1.0, 1.0, 1.0, 1.0, 1.0, 1.0, 1.0, 1.0, 1.0, 1.0, 1.0, 1.0, 1.0, 1.0, 1.0, 1.0, 1.0, 1.0, 1.0, 1.0, 1.0, 1.0, 1.0, 1.0, 1.0, 1.0, 1.0, 1.0, 1.0, 1.0, 1.0, 1.0, 1.0, 1.0, 1.0, 1.0, 1.0, 1.0, 1.0, 1.0, 1.0, 1.0, 1.0, 1.0, 1.0, 1.0, 1.0, 1.0, 1.0, 1.0, 1.0, 1.0, 1.0, 1.0, 1.0, 1.0, 1.0, 1.0, 1.0, 1.0, 1.0, 1.0, 1.0, 1.0, 1.0, 1.0, 1.0, 1.0, 1.0, 1.0, 1.0, 1.0, 1.0, 1.0, 1.0, 1.0, 1.0, 1.0, 1.0, 1.0, 1.0, 1.0, 1.0, 1.0, 1.0, 1.0, 1.0, 1.0, 1.0, 1.0, 1.0, 1.0, 1.0, 1.0, 1.0, 1.0, 1.0, 1.0, 1.0, 1.0, 1.0, 1.0, 1.0, 1.0, 1.0, 1.0, 1.0, 1.0, 1.0, 1.0, 1.0, 1.0, 1.0, 1.0, 1.0, 1.0, 1.0, 1.0, 1.0, 1.0, 1.0, 1.0, 1.0, 1.0, 1.0, 1.0, 1.0, 1.0, 1.0, 1.0, 1.0, 1.0, 1.0, 1.0, 1.0, 1.0, 1.0, 1.0, 1.0, 1.0, 1.0, 1.0, 1.0, 1.0, 1.0, 1.0, 1.0, 1.0, 1.0, 1.0, 1.0, 1.0, 1.0, 1.0, 1.0, 1.0, 1.0, 1.0, 1.0, 1.0, 1.0, 1.0, 1.0, 1.0, 1.0, 1.0, 1.0, 1.0, 1.0, 1.0, 1.0, 1.0, 1.0, 1.0, 1.0, 1.0, 1.0, 1.0, 1.0, 1.0, 1.0, 1.0, 1.0, 1.0, 1.0, 1.0, 1.0, 1.0, 1.0, 1.0, 1.0, 1.0, 1.0, 1.0, 1.0, 1.0, 1.0, 1.0, 1.0, 1.0, 1.0, 1.0, 1.0, 1.0, 1.0, 1.0, 1.0, 1.0, 1.0, 1.0, 1.0, 1.0, 1.0, 1.0, 1.0, 1.0, 1.0, 1.0, 1.0, 1.0, 1.0, 1.0, 1.0, 1.0, 1.0, 1.0, 1.0, 1.0, 1.0, 1.0, 1.0, 1.0, 1.0, 1.0, 1.0, 1.0, 1.0, 1.0, 1.0, 1.0, 1.0, 1.0, 1.0, 1.0, 1.0, 1.0, 1.0, 1.0, 1.0, 1.0, 1.0, 1.0, 1.0, 1.0, 1.0, 1.0, 1.0, 1.0, 1.0, 1.0, 1.0, 1.0, 1.0, 1.0, 1.0, 1.0, 1.0, 1.0, 1.0, 1.0, 1.0, 1.0, 1.0, 1.0, 1.0, 1.0, 1.0, 1.0, 1.0, 1.0, 1.0, 1.0, 1.0, 1.0, 1.0, 1.0, 1.0, 1.0, 1.0, 1.0, 1.0, 1.0, 1.0, 1.0, 1.0, 1.0, 1.0, 1.0, 1.0, 1.0, 1.0, 1.0, 1.0, 1.0, 1.0, 1.0, 1.0, 1.0, 1.0, 1.0, 1.0, 1.0, 1.0, 1.0, 1.0, 1.0, 1.0, 1.0, 1.0, 1.0, 1.0, 1.0, 1.0, 1.0, 1.0, 1.0, 1.0, 1.0, 1.0, 1.0, 1.0, 1.0, 1.0, 1.0, 1.0, 1.0, 1.0, 1.0, 1.0, 1.0, 1.0, 1.0, 1.0, 1.0, 1.0, 1.0, 1.0, 1.0, 1.0, 1.0, 1.0, 1.0, 1.0, 1.0, 1.0, 1.0, 1.0, 1.0, 1.0, 1.0, 1.0, 1.0, 1.0, 1.0, 1.0, 1.0, 1.0, 1.0, 1.0, 1.0, 1.0, 1.0, 1.0, 1.0, 1.0, 1.0, 1.0, 1.0, 1.0, 1.0, 1.0, 1.0, 1.0, 1.0, 1.0, 1.0, 1.0, 1.0, 1.0, 1.0, 1.0, 1.0, 1.0, 1.0, 1.0, 1.0, 1.0, 1.0, 1.0, 1.0, 1.0, 1.0, 1.0, 1.0, 1.0, 1.0, 1.0, 1.0, 1.0, 1.0, 1.0, 1.0, 1.0, 1.0, 1.0, 1.0, 1.0, 1.0, 1.0, 1.0, 1.0, 1.0, 1.0, 1.0, 1.0, 1.0, 1.0, 1.0, 1.0, 1.0, 1.0, 1.0, 1.0, 1.0, 1.0, 1.0, 1.0, 1.0, 1.0, 1.0, 1.0, 1.0, 1.0, 1.0, 1.0, 1.0, 1.0, 1.0, 1.0, 1.0, 1.0, 1.0, 1.0, 1.0, 1.0, 1.0, 1.0, 1.0, 1.0, 1.0, 1.0, 1.0, 1.0, 1.0, 1.0, 1.0, 1.0, 1.0, 1.0, 1.0, 1.0, 1.0, 1.0, 1.0, 1.0, 1.0, 1.0, 1.0, 1.0, 1.0, 1.0, 1.0, 1.0, 1.0, 1.0, 1.0, 1.0, 1.0, 1.0, 1.0, 1.0, 1.0, 1.0, 1.0, 1.0, 1.0, 1.0, 1.0, 1.0, 1.0, 1.0, 1.0, 1.0, 1.0, 1.0, 1.0, 1.0, 1.0, 1.0, 1.0, 1.0, 1.0, 1.0, 1.0, 1.0, 1.0, 1.0, 1.0, 1.0, 1.0, 1.0, 1.0, 1.0, 1.0, 1.0, 1.0, 1.0, 1.0, 1.0, 1.0, 1.0, 1.0, 1.0, 1.0, 1.0, 1.0, 1.0, 1.0, 1.0, 1.0, 1.0, 1.0, 1.0, 1.0, 1.0, 1.0, 1.0, 1.0, 1.0, 1.0, 1.0, 1.0, 1.0, 1.0, 1.0, 1.0, 1.0, 1.0, 1.0, 1.0, 1.0, 1.0, 1.0, 1.0, 1.0, 1.0, 1.0, 1.0, 1.0, 1.0, 1.0, 1.0, 1.0, 1.0, 1.0, 1.0, 1.0, 1.0, 1.0, 1.0, 1.0, 1.0, 1.0, 1.0, 1.0, 1.0, 1.0, 1.0, 1.0, 1.0, 1.0, 1.0, 1.0, 1.0, 1.0, 1.0, 1.0, 1.0, 1.0, 1.0, 1.0, 1.0, 1.0, 1.0, 1.0, 1.0, 1.0, 1.0, 1.0, 1.0, 1.0, 1.0, 1.0, 1.0, 1.0, 1.0, 1.0, 1.0, 1.0, 1.0, 1.0, 1.0, 1.0, 1.0, 1.0])
me_mesh.materials.append(mat_material_001)
me_mesh.use_remesh_preserve_volume = False
me_mesh.use_remesh_preserve_attributes = False
me_mesh.use_mirror_vertex_groups = False
me_mesh.update()

# ---- objects
ob_mesh = bpy.data.objects.new('Mesh', me_mesh)
ob_lamp = bpy.data.objects.new('Lamp', light_spot)
ob_camera = bpy.data.objects.new('Camera', cam_camera)

# ---- transforms, parenting, visibility, modifiers, constraints
ob_mesh.location = (0.0, 0.0, 0.0)
ob_mesh.lock_rotations_4d = False
ob_mesh.empty_display_type = 'ARROWS'
ob_mesh.color = (0.0, 0.0, 0.0, 1.0)
ob_mesh.lineart.crease_threshold = 0.0
ob_lamp.location = (4.076, 1.005, 5.904)
ob_lamp.rotation_euler = (0.6503, 0.05522, 1.866)
ob_lamp.lock_rotations_4d = False
ob_lamp.empty_display_type = 'ARROWS'
ob_lamp.color = (0.0, 0.0, 0.0, 0.0)
ob_lamp.lineart.crease_threshold = 0.0
ob_camera.location = (7.481, -6.508, 5.344)
ob_camera.rotation_euler = (1.109, 0.01082, 0.8149)
ob_camera.lock_rotations_4d = False
ob_camera.empty_display_type = 'ARROWS'
ob_camera.color = (0.0, 0.0, 0.0, 0.0)
ob_camera.display_type = 'WIRE'
ob_camera.lineart.crease_threshold = 0.0

# ---- collection membership
col_collection_1.objects.link(ob_mesh)
col_collection_1.objects.link(ob_lamp)
col_collection_1.objects.link(ob_camera)

# ---- scene / render settings (as saved in the file)
scene.camera = ob_camera
scene.frame_start = 1; scene.frame_end = 250; scene.frame_set(1)
scene.render.engine = 'BLENDER_EEVEE_NEXT'
scene.render.image_settings.file_format = 'JPEG'
scene.render.image_settings.color_mode = 'RGB'
scene.render.image_settings.compression = 90
scene.render.resolution_x = 800
scene.render.resolution_y = 600
scene.render.pixel_aspect_x = 100.0
scene.render.pixel_aspect_y = 100.0
scene.render.fps = 25
scene.render.dither_intensity = 0.0
scene.render.use_compositing = False
scene.render.use_sequencer = False
scene.render.bake_bias = 0.0
scene.render.use_stamp_time = False
scene.render.use_stamp_date = False
scene.render.use_stamp_frame = False
scene.render.use_stamp_camera = False
scene.render.use_stamp_scene = False
scene.render.use_stamp_filename = False
scene.render.use_stamp_render_time = False
scene.render.stamp_font_size = 0
scene.cycles.use_denoising = False
scene.cycles.samples = 10
scene.cycles.sampling_pattern = 'TABULATED_SOBOL'
scene.cycles.light_sampling_threshold = 0.0
scene.cycles.use_adaptive_sampling = False
scene.cycles.use_light_tree = False
scene.cycles.blur_glossy = 0.0
scene.cycles.volume_bounces = 1
scene.cycles.pixel_filter_type = 'GAUSSIAN'
scene.cycles.sample_clamp_indirect = 0.0
scene.view_settings.view_transform = 'Raw'
bpy.context.view_layer.update()

